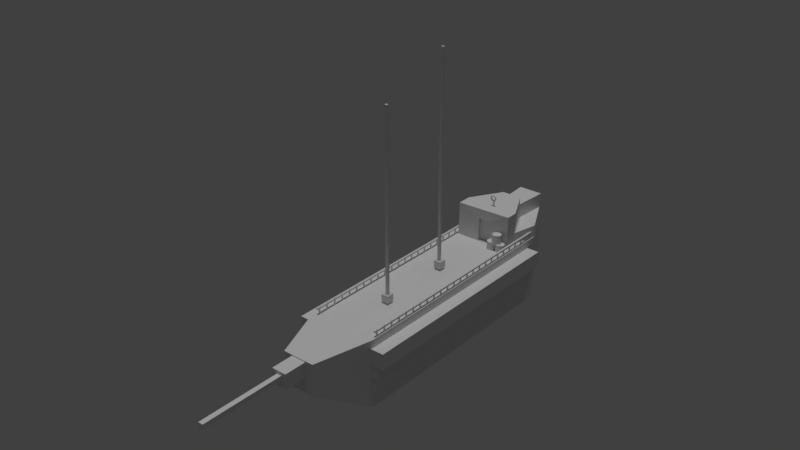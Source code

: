 # Source: ship.blend  (saved by Blender 2.78.0; exported with 4.5.12 LTS)
import bpy
from mathutils import Matrix  # noqa: F401  (used for matrix-valued properties, if any)

bpy.ops.wm.read_factory_settings(use_empty=True)
scene = bpy.context.scene
scene.name = 'Scene'

# ---- collections
col_collection_1 = bpy.data.collections.new('Collection 1'); scene.collection.children.link(col_collection_1)

# ---- materials (node trees are filled in below, after node groups)
mat_material = bpy.data.materials.new('Material')
mat_material.alpha_threshold = 0.0
mat_material.roughness = 0.5
mat_material.line_color = (0.0, 0.0, 0.0, 1.0)

# ---- material node trees

# ---- world
world_world = bpy.data.worlds.new('World'); scene.world = world_world
world_world.color = (0.05088, 0.05088, 0.05088)
world_world.use_sun_shadow = False
world_world.sun_shadow_jitter_overblur = 0.0
world_world.cycles.sampling_method = 'MANUAL'

# ---- lights
light_sun = bpy.data.lights.new('Sun', 'SUN')
light_sun.transmission_factor = 0.0
light_sun.angle = 0.1993
light_sun.energy = 1.0
light_sun.shadow_buffer_clip_start = 0.5
light_sun.shadow_soft_size = 0.1
light_sun.shadow_cascade_max_distance = 1000.0

# ---- meshes
me_cylinder = bpy.data.meshes.new('Cylinder')
me_cylinder.from_pydata([(-9.401, 30.23, 2.254), (-9.443, 30.3, 0.625), (-9.212, 28.61, 2.179), (-9.254, 28.68, 0.5504), (-7.782, 30.42, 2.22), (-7.823, 30.49, 0.5916), (-7.593, 28.8, 2.146), (-7.635, 28.87, 0.517), (-7.674, 13.76, 1.178), (-7.716, 13.83, -0.4503), (-7.485, 12.14, 1.104), (-7.527, 12.21, -0.5249), (-6.055, 13.95, 1.145), (-6.096, 14.02, -0.4837), (-5.866, 12.33, 1.07), (-5.908, 12.4, -0.5583), (-2.084, 0.8512, -1.127), (-2.084, 0.8512, 0.8734), (-1.889, 0.832, -1.127), (-1.889, 0.832, 0.8734), (-1.702, 0.7751, -1.127), (-1.702, 0.7751, 0.8734), (-1.529, 0.6827, -1.127), (-1.529, 0.6827, 0.8734), (-1.377, 0.5583, -1.127), (-1.377, 0.5583, 0.8734), (-1.253, 0.4068, -1.127), (-1.253, 0.4068, 0.8734), (-1.16, 0.2339, -1.127), (-1.16, 0.2339, 0.8734), (-1.103, 0.04633, -1.127), (-1.103, 0.04633, 0.8734), (-1.084, -0.1488, -1.127), (-1.084, -0.1488, 0.8734), (-1.103, -0.3439, -1.127), (-1.103, -0.3439, 0.8734), (-1.16, -0.5314, -1.127), (-1.16, -0.5314, 0.8734), (-1.253, -0.7043, -1.127), (-1.253, -0.7043, 0.8734), (-1.377, -0.8559, -1.127), (-1.377, -0.8559, 0.8734), (-1.529, -0.9802, -1.127), (-1.529, -0.9802, 0.8734), (-1.702, -1.073, -1.127), (-1.702, -1.073, 0.8734), (-1.889, -1.13, -1.127), (-1.889, -1.13, 0.8734), (-2.084, -1.149, -1.127), (-2.084, -1.149, 0.8734), (-2.279, -1.13, -1.127), (-2.279, -1.13, 0.8734), (-2.467, -1.073, -1.127), (-2.467, -1.073, 0.8734), (-2.64, -0.9802, -1.127), (-2.64, -0.9802, 0.8734), (-2.791, -0.8559, -1.127), (-2.791, -0.8559, 0.8734), (-2.916, -0.7043, -1.127), (-2.916, -0.7043, 0.8734), (-3.008, -0.5314, -1.127), (-3.008, -0.5314, 0.8734), (-3.065, -0.3439, -1.127), (-3.065, -0.3439, 0.8734), (-3.084, -0.1488, -1.127), (-3.084, -0.1488, 0.8734), (-3.065, 0.04633, -1.127), (-3.065, 0.04633, 0.8734), (-3.008, 0.2339, -1.127), (-3.008, 0.2339, 0.8734), (-2.916, 0.4068, -1.127), (-2.916, 0.4068, 0.8734), (-2.791, 0.5583, -1.127), (-2.791, 0.5583, 0.8734), (-2.64, 0.6827, -1.127), (-2.64, 0.6827, 0.8734), (-2.467, 0.7751, -1.127), (-2.467, 0.7751, 0.8734), (-2.279, 0.832, -1.127), (-2.279, 0.832, 0.8734), (-1.019, 0.8241, -2.946), (-1.019, 0.8241, -0.946), (-0.8242, 0.8049, -2.946), (-0.8242, 0.8049, -0.946), (-0.6366, 0.748, -2.946), (-0.6366, 0.748, -0.946), (-0.4637, 0.6556, -2.946), (-0.4637, 0.6556, -0.946), (-0.3122, 0.5312, -2.946), (-0.3122, 0.5312, -0.946), (-0.1878, 0.3797, -2.946), (-0.1878, 0.3797, -0.946), (-0.09542, 0.2068, -2.946), (-0.09542, 0.2068, -0.946), (-0.03851, 0.01923, -2.946), (-0.03851, 0.01923, -0.946), (-0.01929, -0.1759, -2.946), (-0.01929, -0.1759, -0.946), (-0.03851, -0.3709, -2.946), (-0.03851, -0.3709, -0.946), (-0.09542, -0.5585, -2.946), (-0.09542, -0.5585, -0.946), (-0.1878, -0.7314, -2.946), (-0.1878, -0.7314, -0.946), (-0.3122, -0.883, -2.946), (-0.3122, -0.883, -0.946), (-0.4637, -1.007, -2.946), (-0.4637, -1.007, -0.946), (-0.6366, -1.1, -2.946), (-0.6366, -1.1, -0.946), (-0.8242, -1.157, -2.946), (-0.8242, -1.157, -0.946), (-1.019, -1.176, -2.946), (-1.019, -1.176, -0.946), (-1.214, -1.157, -2.946), (-1.214, -1.157, -0.946), (-1.402, -1.1, -2.946), (-1.402, -1.1, -0.946), (-1.575, -1.007, -2.946), (-1.575, -1.007, -0.946), (-1.726, -0.883, -2.946), (-1.726, -0.883, -0.946), (-1.851, -0.7314, -2.946), (-1.851, -0.7314, -0.946), (-1.943, -0.5585, -2.946), (-1.943, -0.5585, -0.946), (-2.0, -0.3709, -2.946), (-2.0, -0.3709, -0.946), (-2.019, -0.1759, -2.946), (-2.019, -0.1759, -0.946), (-2.0, 0.01923, -2.946), (-2.0, 0.01923, -0.946), (-1.943, 0.2068, -2.946), (-1.943, 0.2068, -0.946), (-1.851, 0.3797, -2.946), (-1.851, 0.3797, -0.946), (-1.726, 0.5313, -2.946), (-1.726, 0.5313, -0.946), (-1.575, 0.6556, -2.946), (-1.575, 0.6556, -0.946), (-1.402, 0.748, -2.946), (-1.402, 0.748, -0.946), (-1.214, 0.8049, -2.946), (-1.214, 0.8049, -0.946), (0.0, 1.0, -1.0), (0.0, 1.0, 1.0), (0.1951, 0.9808, -1.0), (0.1951, 0.9808, 1.0), (0.3827, 0.9239, -1.0), (0.3827, 0.9239, 1.0), (0.5556, 0.8315, -1.0), (0.5556, 0.8315, 1.0), (0.7071, 0.7071, -1.0), (0.7071, 0.7071, 1.0), (0.8315, 0.5556, -1.0), (0.8315, 0.5556, 1.0), (0.9239, 0.3827, -1.0), (0.9239, 0.3827, 1.0), (0.9808, 0.1951, -1.0), (0.9808, 0.1951, 1.0), (1.0, 7.55e-08, -1.0), (1.0, 7.55e-08, 1.0), (0.9808, -0.1951, -1.0), (0.9808, -0.1951, 1.0), (0.9239, -0.3827, -1.0), (0.9239, -0.3827, 1.0), (0.8315, -0.5556, -1.0), (0.8315, -0.5556, 1.0), (0.7071, -0.7071, -1.0), (0.7071, -0.7071, 1.0), (0.5556, -0.8315, -1.0), (0.5556, -0.8315, 1.0), (0.3827, -0.9239, -1.0), (0.3827, -0.9239, 1.0), (0.1951, -0.9808, -1.0), (0.1951, -0.9808, 1.0), (-3.258e-07, -1.0, -1.0), (-3.258e-07, -1.0, 1.0), (-0.1951, -0.9808, -1.0), (-0.1951, -0.9808, 1.0), (-0.3827, -0.9239, -1.0), (-0.3827, -0.9239, 1.0), (-0.5556, -0.8315, -1.0), (-0.5556, -0.8315, 1.0), (-0.7071, -0.7071, -1.0), (-0.7071, -0.7071, 1.0), (-0.8315, -0.5556, -1.0), (-0.8315, -0.5556, 1.0), (-0.9239, -0.3827, -1.0), (-0.9239, -0.3827, 1.0), (-0.9808, -0.1951, -1.0), (-0.9808, -0.1951, 1.0), (-1.0, 9.656e-07, -1.0), (-1.0, 9.656e-07, 1.0), (-0.9808, 0.1951, -1.0), (-0.9808, 0.1951, 1.0), (-0.9239, 0.3827, -1.0), (-0.9239, 0.3827, 1.0), (-0.8315, 0.5556, -1.0), (-0.8315, 0.5556, 1.0), (-0.7071, 0.7071, -1.0), (-0.7071, 0.7071, 1.0), (-0.5556, 0.8315, -1.0), (-0.5556, 0.8315, 1.0), (-0.3827, 0.9239, -1.0), (-0.3827, 0.9239, 1.0), (-0.1951, 0.9808, -1.0), (-0.1951, 0.9808, 1.0), (3.639, -10.31, 14.86), (-2.491, 42.24, 17.28), (-17.28, 40.5, 17.59), (-11.15, -12.05, 15.16), (3.257, -9.669, -0.0125), (-2.873, 42.88, 2.409), (-17.66, 41.14, 2.714), (-11.53, -11.41, 0.2925), (-2.491, 42.24, 17.28), (-17.28, 40.5, 17.59), (-2.873, 42.88, 2.409), (-17.66, 41.14, 2.714), (-7.924, 53.66, 11.0), (-14.9, 52.84, 11.15), (-8.104, 53.96, 3.983), (-15.08, 53.14, 4.127), (-0.2616, -19.55, 5.348), (-5.6, -20.18, 5.458), (-0.3995, -19.32, -0.0219), (-5.738, -19.94, 0.08821), (1.206, -3.926, 0.3346), (-3.794, 38.93, 2.31), (-15.85, 37.51, 2.558), (-10.85, -5.344, 0.5833), (-15.85, 37.51, 2.558), (-3.794, 38.93, 2.31), (-8.06, 47.97, 3.593), (-13.75, 47.3, 3.711), (-1.776, -11.8, 0.3269), (-6.131, -12.31, 0.4167), (-15.85, 37.51, 2.558), (-15.85, 37.51, 2.558), (1.206, -3.926, 0.3346), (-3.794, 38.93, 2.31), (-10.85, -5.344, 0.5833), (-3.794, 38.93, 2.31), (-8.06, 47.97, 3.593), (-13.75, 47.3, 3.711), (-1.776, -11.8, 0.3269), (-6.131, -12.31, 0.4167), (-0.5459, -19.08, -5.757), (-5.885, -19.71, -5.647), (-1.923, -11.56, -5.408), (-6.277, -12.07, -5.318), (-0.6099, -19.23, -2.625), (3.046, -9.586, -2.616), (-1.986, -11.71, -2.276), (0.9958, -3.844, -2.269), (-5.675, -19.83, -2.594), (-11.47, -11.29, -2.39), (-6.068, -12.19, -2.266), (-10.79, -5.225, -2.099), (-11.22, -2.201, 0.7282), (-11.22, -2.201, 0.7282), (0.9024, -1.323, 0.4546), (-15.85, 37.51, 2.558), (-15.85, 37.51, 2.558), (0.9024, -1.323, 0.4546), (-3.794, 38.93, 2.31), (-11.22, -2.201, 0.7282), (-10.85, -5.344, 0.5833), (-3.794, 38.93, 2.31), (-8.06, 47.97, 3.593), (-13.75, 47.3, 3.711), (-1.776, -11.8, 0.3269), (-6.131, -12.31, 0.4167), (1.206, -3.926, 0.3346), (-11.39, -2.062, -6.606), (-11.02, -5.205, -6.751), (-1.944, -11.66, -7.007), (-6.298, -12.17, -6.917), (1.039, -3.787, -7.0), (0.7349, -1.184, -6.88), (-6.138, -1.708, 0.6452), (-3.543, -1.794, 0.5749), (-6.257, -1.609, -4.589), (-3.662, -1.695, -4.659), (-6.167, -2.58, 0.6294), (-3.572, -2.666, 0.5591), (-6.286, -2.481, -4.605), (-3.691, -2.567, -4.675), (-9.87, 53.59, 7.59), (-13.13, 53.21, 7.658), (-9.954, 53.73, 4.308), (-13.22, 53.35, 4.375), (-10.44, 58.44, 7.814), (-13.7, 58.06, 7.881), (-10.52, 58.58, 4.532), (-13.78, 58.2, 4.599), (-11.57, 58.37, 6.403), (-12.64, 58.25, 6.425), (-11.59, 58.42, 5.32), (-12.67, 58.29, 5.342), (-13.67, 76.43, 7.235), (-14.75, 76.3, 7.257), (-13.7, 76.47, 6.152), (-14.78, 76.35, 6.174), (-17.52, 40.89, 13.81), (-17.61, 41.04, 10.29), (-11.65, -9.447, 11.49), (-11.74, -9.296, 7.97), (-1.639, 42.75, 13.48), (-1.729, 42.91, 9.962), (4.233, -7.579, 11.16), (4.143, -7.428, 7.642), (-19.09, 40.91, 10.76), (-19.19, 41.07, 7.239), (-13.22, -9.419, 8.437), (-13.31, -9.267, 4.919), (-1.208, 43.02, 10.39), (-1.299, 43.17, 6.87), (4.664, -7.315, 8.068), (4.573, -7.164, 4.55), (-20.47, 40.93, 8.039), (-20.56, 41.08, 4.521), (-14.59, -9.407, 5.719), (-14.69, -9.255, 2.201), (0.01335, 43.34, 7.616), (-0.07704, 43.49, 4.099), (5.885, -6.998, 5.297), (5.795, -6.846, 1.779), (-4.019, -4.402, -8.63), (-4.046, -4.334, -8.621), (-4.103, -4.289, -8.613), (-4.175, -4.279, -8.607), (-4.243, -4.306, -8.606), (-4.289, -4.364, -8.608), (-4.3, -4.436, -8.615), (-4.273, -4.504, -8.624), (-4.215, -4.549, -8.632), (-4.143, -4.559, -8.637), (-4.075, -4.532, -8.639), (-4.029, -4.474, -8.636), (-4.019, -4.412, -8.538), (-4.046, -4.344, -8.531), (-4.103, -4.298, -8.53), (-4.175, -4.287, -8.533), (-4.243, -4.313, -8.541), (-4.289, -4.37, -8.551), (-4.3, -4.442, -8.56), (-4.273, -4.51, -8.566), (-4.215, -4.556, -8.567), (-4.143, -4.567, -8.564), (-4.075, -4.541, -8.556), (-4.029, -4.484, -8.547), (-4.031, -4.423, -8.446), (-4.057, -4.355, -8.443), (-4.114, -4.309, -8.448), (-4.185, -4.296, -8.461), (-4.252, -4.321, -8.477), (-4.297, -4.377, -8.493), (-4.307, -4.449, -8.505), (-4.28, -4.517, -8.509), (-4.224, -4.564, -8.503), (-4.153, -4.576, -8.491), (-4.086, -4.551, -8.474), (-4.041, -4.495, -8.458), (-4.055, -4.436, -8.358), (-4.081, -4.367, -8.356), (-4.135, -4.32, -8.368), (-4.204, -4.306, -8.39), (-4.269, -4.33, -8.415), (-4.312, -4.385, -8.438), (-4.321, -4.456, -8.452), (-4.295, -4.525, -8.453), (-4.241, -4.572, -8.441), (-4.172, -4.586, -8.42), (-4.107, -4.562, -8.394), (-4.065, -4.507, -8.372), (-4.09, -4.449, -8.273), (-4.115, -4.38, -8.274), (-4.167, -4.332, -8.292), (-4.232, -4.317, -8.322), (-4.293, -4.339, -8.356), (-4.334, -4.393, -8.385), (-4.342, -4.464, -8.401), (-4.318, -4.533, -8.4), (-4.265, -4.582, -8.382), (-4.2, -4.597, -8.352), (-4.139, -4.574, -8.318), (-4.099, -4.52, -8.289), (-4.136, -4.463, -8.194), (-4.16, -4.394, -8.197), (-4.209, -4.344, -8.221), (-4.269, -4.328, -8.259), (-4.326, -4.349, -8.3), (-4.363, -4.402, -8.335), (-4.37, -4.473, -8.353), (-4.346, -4.542, -8.35), (-4.298, -4.591, -8.327), (-4.237, -4.608, -8.289), (-4.181, -4.586, -8.247), (-4.144, -4.533, -8.212), (-4.192, -4.477, -8.121), (-4.215, -4.407, -8.127), (-4.259, -4.357, -8.156), (-4.314, -4.339, -8.201), (-4.365, -4.359, -8.25), (-4.398, -4.411, -8.29), (-4.404, -4.481, -8.31), (-4.382, -4.551, -8.305), (-4.337, -4.601, -8.276), (-4.282, -4.619, -8.231), (-4.231, -4.599, -8.182), (-4.198, -4.547, -8.142), (-4.258, -4.492, -8.057), (-4.278, -4.422, -8.064), (-4.318, -4.37, -8.098), (-4.366, -4.351, -8.149), (-4.411, -4.369, -8.205), (-4.439, -4.42, -8.25), (-4.443, -4.49, -8.272), (-4.422, -4.56, -8.265), (-4.383, -4.611, -8.231), (-4.334, -4.631, -8.18), (-4.29, -4.612, -8.124), (-4.262, -4.561, -8.079), (-4.331, -4.506, -8.002), (-4.349, -4.436, -8.01), (-4.384, -4.383, -8.048), (-4.425, -4.362, -8.105), (-4.462, -4.379, -8.166), (-4.484, -4.429, -8.215), (-4.487, -4.498, -8.238), (-4.468, -4.569, -8.23), (-4.434, -4.622, -8.192), (-4.393, -4.642, -8.135), (-4.356, -4.625, -8.074), (-4.333, -4.575, -8.026), (-4.41, -4.52, -7.957), (-4.427, -4.449, -7.967), (-4.455, -4.396, -8.008), (-4.489, -4.374, -8.069), (-4.518, -4.389, -8.135), (-4.534, -4.438, -8.187), (-4.535, -4.507, -8.211), (-4.518, -4.578, -8.202), (-4.49, -4.631, -8.161), (-4.456, -4.653, -8.099), (-4.428, -4.638, -8.034), (-4.411, -4.589, -7.982), (-4.496, -4.534, -7.923), (-4.51, -4.462, -7.933), (-4.532, -4.408, -7.977), (-4.557, -4.384, -8.042), (-4.577, -4.398, -8.111), (-4.588, -4.446, -8.165), (-4.586, -4.515, -8.191), (-4.572, -4.586, -8.181), (-4.549, -4.641, -8.137), (-4.524, -4.664, -8.072), (-4.504, -4.65, -8.003), (-4.493, -4.602, -7.949), (-4.584, -4.546, -7.9), (-4.596, -4.475, -7.911), (-4.612, -4.419, -7.956), (-4.628, -4.395, -8.024), (-4.639, -4.407, -8.095), (-4.644, -4.454, -8.151), (-4.639, -4.523, -8.177), (-4.627, -4.594, -8.166), (-4.611, -4.65, -8.121), (-4.596, -4.674, -8.054), (-4.584, -4.662, -7.983), (-4.58, -4.615, -7.926), (-4.676, -4.558, -7.89), (-4.685, -4.486, -7.901), (-4.694, -4.43, -7.947), (-4.701, -4.404, -8.015), (-4.703, -4.416, -8.087), (-4.701, -4.462, -8.145), (-4.694, -4.53, -8.171), (-4.685, -4.602, -8.16), (-4.675, -4.658, -8.114), (-4.669, -4.684, -8.045), (-4.666, -4.672, -7.973), (-4.669, -4.626, -7.916), (-4.768, -4.569, -7.891), (-4.775, -4.496, -7.902), (-4.777, -4.439, -7.948), (-4.775, -4.412, -8.016), (-4.768, -4.423, -8.088), (-4.758, -4.468, -8.145), (-4.749, -4.536, -8.172), (-4.742, -4.608, -8.16), (-4.74, -4.665, -8.115), (-4.742, -4.692, -8.046), (-4.749, -4.682, -7.974), (-4.759, -4.636, -7.917), (-4.859, -4.578, -7.904), (-4.863, -4.505, -7.915), (-4.859, -4.447, -7.96), (-4.848, -4.42, -8.027), (-4.832, -4.429, -8.098), (-4.816, -4.474, -8.154), (-4.804, -4.541, -8.18), (-4.8, -4.614, -8.169), (-4.804, -4.672, -8.124), (-4.815, -4.699, -8.057), (-4.831, -4.69, -7.986), (-4.847, -4.645, -7.93), (-4.948, -4.585, -7.929), (-4.95, -4.513, -7.939), (-4.939, -4.454, -7.982), (-4.919, -4.426, -8.047), (-4.894, -4.435, -8.115), (-4.871, -4.479, -8.169), (-4.857, -4.546, -8.195), (-4.855, -4.619, -8.184), (-4.866, -4.677, -8.141), (-4.886, -4.705, -8.077), (-4.911, -4.697, -8.009), (-4.934, -4.653, -7.954), (-5.033, -4.591, -7.965), (-5.033, -4.518, -7.975), (-5.016, -4.459, -8.015), (-4.987, -4.43, -8.076), (-4.953, -4.439, -8.141), (-4.925, -4.482, -8.192), (-4.908, -4.549, -8.216), (-4.909, -4.622, -8.207), (-4.925, -4.681, -8.167), (-4.954, -4.71, -8.106), (-4.988, -4.702, -8.041), (-5.017, -4.658, -7.99), (-5.113, -4.595, -8.013), (-5.11, -4.522, -8.021), (-5.088, -4.463, -8.058), (-5.051, -4.434, -8.114), (-5.009, -4.442, -8.174), (-4.975, -4.485, -8.222), (-4.956, -4.552, -8.245), (-4.958, -4.625, -8.237), (-4.981, -4.684, -8.2), (-5.018, -4.713, -8.144), (-5.06, -4.706, -8.084), (-5.094, -4.662, -8.036), (-5.186, -4.597, -8.07), (-5.181, -4.524, -8.076), (-5.153, -4.465, -8.109), (-5.109, -4.435, -8.159), (-5.06, -4.443, -8.214), (-5.02, -4.486, -8.257), (-5.0, -4.553, -8.279), (-5.004, -4.626, -8.273), (-5.032, -4.685, -8.24), (-5.077, -4.715, -8.189), (-5.125, -4.708, -8.135), (-5.165, -4.664, -8.091), (-5.251, -4.598, -8.136), (-5.245, -4.525, -8.14), (-5.212, -4.465, -8.168), (-5.161, -4.436, -8.212), (-5.106, -4.443, -8.26), (-5.061, -4.486, -8.299), (-5.039, -4.553, -8.319), (-5.045, -4.626, -8.314), (-5.078, -4.686, -8.286), (-5.129, -4.716, -8.242), (-5.184, -4.708, -8.195), (-5.228, -4.665, -8.156), (-5.307, -4.596, -8.21), (-5.299, -4.523, -8.212), (-5.262, -4.464, -8.235), (-5.206, -4.434, -8.271), (-5.145, -4.442, -8.311), (-5.096, -4.485, -8.345), (-5.072, -4.553, -8.363), (-5.08, -4.625, -8.36), (-5.117, -4.685, -8.338), (-5.173, -4.714, -8.301), (-5.234, -4.706, -8.261), (-5.283, -4.663, -8.227), (-5.353, -4.593, -8.29), (-5.344, -4.52, -8.29), (-5.303, -4.461, -8.307), (-5.242, -4.432, -8.335), (-5.177, -4.44, -8.368), (-5.125, -4.483, -8.395), (-5.1, -4.551, -8.411), (-5.109, -4.623, -8.411), (-5.149, -4.682, -8.394), (-5.21, -4.712, -8.366), (-5.276, -4.703, -8.333), (-5.328, -4.66, -8.306), (-5.388, -4.588, -8.376), (-5.378, -4.515, -8.374), (-5.335, -4.456, -8.384), (-5.271, -4.428, -8.404), (-5.202, -4.436, -8.428), (-5.147, -4.48, -8.449), (-5.121, -4.547, -8.463), (-5.131, -4.62, -8.464), (-5.174, -4.679, -8.454), (-5.238, -4.707, -8.434), (-5.307, -4.699, -8.41), (-5.362, -4.655, -8.389), (-5.412, -4.581, -8.465), (-5.401, -4.508, -8.461), (-5.356, -4.45, -8.465), (-5.29, -4.422, -8.475), (-5.218, -4.431, -8.49), (-5.162, -4.476, -8.505), (-5.135, -4.543, -8.516), (-5.146, -4.616, -8.52), (-5.19, -4.674, -8.516), (-5.257, -4.702, -8.506), (-5.329, -4.692, -8.491), (-5.385, -4.648, -8.476), (-5.423, -4.572, -8.556), (-5.413, -4.5, -8.55), (-5.367, -4.442, -8.547), (-5.299, -4.415, -8.549), (-5.227, -4.425, -8.554), (-5.169, -4.47, -8.562), (-5.142, -4.538, -8.571), (-5.153, -4.61, -8.578), (-5.199, -4.668, -8.58), (-5.267, -4.695, -8.579), (-5.339, -4.685, -8.573), (-5.397, -4.64, -8.565), (-5.423, -4.562, -8.648), (-5.413, -4.49, -8.639), (-5.367, -4.433, -8.63), (-5.299, -4.407, -8.622), (-5.227, -4.418, -8.619), (-5.169, -4.464, -8.62), (-5.142, -4.532, -8.626), (-5.153, -4.604, -8.635), (-5.199, -4.661, -8.645), (-5.267, -4.687, -8.653), (-5.339, -4.676, -8.656), (-5.396, -4.63, -8.655), (-5.411, -4.551, -8.74), (-5.401, -4.479, -8.728), (-5.356, -4.423, -8.712), (-5.289, -4.398, -8.695), (-5.218, -4.411, -8.683), (-5.162, -4.457, -8.677), (-5.135, -4.525, -8.681), (-5.146, -4.597, -8.693), (-5.19, -4.653, -8.709), (-5.257, -4.678, -8.725), (-5.328, -4.666, -8.738), (-5.385, -4.619, -8.743), (-5.387, -4.538, -8.828), (-5.378, -4.467, -8.814), (-5.335, -4.412, -8.792), (-5.27, -4.388, -8.766), (-5.201, -4.402, -8.745), (-5.147, -4.449, -8.733), (-5.121, -4.518, -8.734), (-5.131, -4.589, -8.748), (-5.173, -4.644, -8.771), (-5.238, -4.668, -8.796), (-5.307, -4.655, -8.818), (-5.361, -4.607, -8.83), (-5.352, -4.525, -8.913), (-5.343, -4.454, -8.897), (-5.303, -4.4, -8.868), (-5.242, -4.378, -8.834), (-5.177, -4.393, -8.804), (-5.125, -4.441, -8.786), (-5.1, -4.51, -8.785), (-5.108, -4.581, -8.801), (-5.149, -4.635, -8.83), (-5.21, -4.658, -8.864), (-5.275, -4.643, -8.894), (-5.327, -4.594, -8.912), (-5.306, -4.511, -8.992), (-5.298, -4.441, -8.974), (-5.261, -4.388, -8.939), (-5.205, -4.367, -8.897), (-5.144, -4.383, -8.859), (-5.096, -4.432, -8.836), (-5.072, -4.502, -8.833), (-5.08, -4.572, -8.851), (-5.116, -4.625, -8.886), (-5.173, -4.646, -8.927), (-5.233, -4.63, -8.965), (-5.282, -4.581, -8.989), (-5.25, -4.497, -9.065), (-5.244, -4.427, -9.044), (-5.211, -4.375, -9.004), (-5.16, -4.355, -8.955), (-5.105, -4.373, -8.91), (-5.061, -4.423, -8.881), (-5.038, -4.493, -8.876), (-5.044, -4.563, -8.896), (-5.077, -4.615, -8.936), (-5.128, -4.635, -8.985), (-5.183, -4.617, -9.03), (-5.228, -4.567, -9.059), (-5.185, -4.483, -9.129), (-5.18, -4.413, -9.107), (-5.152, -4.362, -9.062), (-5.108, -4.344, -9.006), (-5.06, -4.363, -8.955), (-5.02, -4.414, -8.921), (-4.999, -4.484, -8.914), (-5.004, -4.554, -8.936), (-5.032, -4.605, -8.981), (-5.076, -4.623, -9.037), (-5.124, -4.604, -9.088), (-5.164, -4.553, -9.122), (-5.111, -4.468, -9.184), (-5.109, -4.399, -9.16), (-5.086, -4.349, -9.112), (-5.05, -4.332, -9.051), (-5.008, -4.353, -8.994), (-4.974, -4.405, -8.956), (-4.955, -4.476, -8.948), (-4.958, -4.545, -8.971), (-4.98, -4.595, -9.02), (-5.017, -4.612, -9.081), (-5.058, -4.591, -9.138), (-5.093, -4.539, -9.176), (-5.032, -4.454, -9.229), (-5.031, -4.385, -9.204), (-5.015, -4.336, -9.152), (-4.986, -4.321, -9.087), (-4.952, -4.343, -9.025), (-4.924, -4.396, -8.984), (-4.907, -4.467, -8.975), (-4.908, -4.536, -8.999), (-4.925, -4.585, -9.051), (-4.953, -4.601, -9.117), (-4.987, -4.579, -9.178), (-5.015, -4.525, -9.219), (-4.947, -4.441, -9.263), (-4.949, -4.372, -9.237), (-4.938, -4.324, -9.183), (-4.918, -4.31, -9.114), (-4.893, -4.333, -9.049), (-4.87, -4.388, -9.005), (-4.856, -4.459, -8.995), (-4.854, -4.528, -9.021), (-4.865, -4.576, -9.075), (-4.885, -4.59, -9.144), (-4.91, -4.566, -9.209), (-4.932, -4.512, -9.253), (-4.858, -4.428, -9.286), (-4.862, -4.359, -9.26), (-4.858, -4.313, -9.203), (-4.846, -4.3, -9.132), (-4.831, -4.324, -9.065), (-4.815, -4.38, -9.02), (-4.803, -4.452, -9.009), (-4.799, -4.52, -9.035), (-4.803, -4.567, -9.091), (-4.814, -4.58, -9.162), (-4.83, -4.555, -9.23), (-4.846, -4.499, -9.275), (-4.766, -4.416, -9.296), (-4.773, -4.348, -9.27), (-4.776, -4.302, -9.213), (-4.773, -4.29, -9.141), (-4.767, -4.316, -9.072), (-4.758, -4.373, -9.026), (-4.748, -4.445, -9.015), (-4.741, -4.513, -9.042), (-4.739, -4.559, -9.099), (-4.741, -4.57, -9.171), (-4.748, -4.544, -9.239), (-4.757, -4.488, -9.285), (-4.674, -4.406, -9.295), (-4.684, -4.338, -9.269), (-4.693, -4.293, -9.212), (-4.7, -4.282, -9.14), (-4.702, -4.309, -9.071), (-4.7, -4.366, -9.026), (-4.693, -4.438, -9.014), (-4.684, -4.506, -9.041), (-4.674, -4.551, -9.098), (-4.667, -4.562, -9.17), (-4.665, -4.535, -9.238), (-4.667, -4.478, -9.284), (-4.583, -4.397, -9.282), (-4.595, -4.329, -9.256), (-4.611, -4.284, -9.2), (-4.627, -4.275, -9.129), (-4.638, -4.303, -9.062), (-4.643, -4.36, -9.017), (-4.638, -4.433, -9.006), (-4.626, -4.5, -9.032), (-4.61, -4.545, -9.088), (-4.594, -4.555, -9.159), (-4.583, -4.527, -9.226), (-4.579, -4.469, -9.271), (-4.494, -4.389, -9.257), (-4.508, -4.322, -9.232), (-4.531, -4.278, -9.177), (-4.556, -4.269, -9.109), (-4.576, -4.297, -9.045), (-4.587, -4.356, -9.002), (-4.585, -4.428, -8.991), (-4.571, -4.496, -9.017), (-4.548, -4.54, -9.071), (-4.523, -4.549, -9.139), (-4.503, -4.52, -9.204), (-4.492, -4.462, -9.247), (-4.409, -4.383, -9.221), (-4.425, -4.316, -9.196), (-4.454, -4.272, -9.145), (-4.488, -4.264, -9.08), (-4.517, -4.293, -9.019), (-4.534, -4.352, -8.979), (-4.534, -4.425, -8.97), (-4.517, -4.492, -8.994), (-4.489, -4.536, -9.045), (-4.455, -4.544, -9.11), (-4.426, -4.515, -9.171), (-4.409, -4.456, -9.211), (-4.329, -4.379, -9.173), (-4.348, -4.312, -9.15), (-4.383, -4.269, -9.102), (-4.424, -4.261, -9.042), (-4.461, -4.29, -8.986), (-4.484, -4.349, -8.949), (-4.486, -4.422, -8.941), (-4.467, -4.489, -8.964), (-4.433, -4.533, -9.012), (-4.392, -4.541, -9.072), (-4.355, -4.511, -9.128), (-4.332, -4.452, -9.165), (-4.256, -4.377, -9.116), (-4.277, -4.31, -9.095), (-4.317, -4.267, -9.051), (-4.365, -4.259, -8.997), (-4.41, -4.289, -8.946), (-4.438, -4.348, -8.913), (-4.442, -4.421, -8.907), (-4.422, -4.488, -8.929), (-4.382, -4.531, -8.972), (-4.333, -4.539, -9.027), (-4.289, -4.509, -9.077), (-4.261, -4.45, -9.11), (-4.191, -4.376, -9.05), (-4.214, -4.309, -9.03), (-4.258, -4.266, -8.991), (-4.313, -4.259, -8.944), (-4.364, -4.288, -8.9), (-4.397, -4.348, -8.872), (-4.403, -4.421, -8.867), (-4.381, -4.488, -8.887), (-4.336, -4.531, -8.926), (-4.281, -4.539, -8.974), (-4.23, -4.509, -9.018), (-4.197, -4.449, -9.046), (-4.135, -4.378, -8.976), (-4.159, -4.311, -8.959), (-4.208, -4.268, -8.925), (-4.269, -4.26, -8.885), (-4.325, -4.29, -8.848), (-4.362, -4.349, -8.826), (-4.37, -4.422, -8.823), (-4.346, -4.489, -8.841), (-4.297, -4.532, -8.875), (-4.236, -4.54, -8.915), (-4.18, -4.51, -8.951), (-4.143, -4.451, -8.974), (-4.089, -4.381, -8.896), (-4.114, -4.314, -8.88), (-4.167, -4.271, -8.853), (-4.232, -4.263, -8.82), (-4.293, -4.292, -8.792), (-4.333, -4.351, -8.775), (-4.342, -4.424, -8.775), (-4.317, -4.491, -8.791), (-4.265, -4.534, -8.818), (-4.2, -4.543, -8.851), (-4.139, -4.513, -8.879), (-4.098, -4.454, -8.896), (-4.054, -4.387, -8.81), (-4.08, -4.319, -8.797), (-4.135, -4.275, -8.776), (-4.204, -4.267, -8.752), (-4.268, -4.296, -8.732), (-4.311, -4.354, -8.722), (-4.321, -4.427, -8.723), (-4.295, -4.494, -8.737), (-4.24, -4.538, -8.758), (-4.172, -4.547, -8.782), (-4.107, -4.518, -8.802), (-4.064, -4.459, -8.812), (-4.031, -4.394, -8.721), (-4.057, -4.326, -8.71), (-4.114, -4.282, -8.695), (-4.185, -4.272, -8.68), (-4.252, -4.3, -8.67), (-4.296, -4.358, -8.666), (-4.307, -4.431, -8.67), (-4.28, -4.498, -8.681), (-4.224, -4.543, -8.696), (-4.153, -4.552, -8.711), (-4.086, -4.524, -8.721), (-4.041, -4.466, -8.725), (-4.659, -4.595, -4.544), (-4.75, -4.443, -8.062), (-4.63, -4.843, -4.556), (-4.721, -4.691, -8.073), (-4.411, -4.566, -4.549), (-4.501, -4.414, -8.067), (-4.382, -4.814, -4.561), (-4.472, -4.662, -8.078), (-9.73, 31.58, -38.31), (-8.388, 29.33, 13.95), (-9.673, 31.09, -38.33), (-8.33, 28.84, 13.93), (-9.15, 31.65, -38.32), (-7.807, 29.4, 13.94), (-9.093, 31.16, -38.34), (-7.75, 28.91, 13.92), (-8.35, 15.33, -45.55), (-7.007, 13.08, 6.713), (-8.293, 14.84, -45.57), (-6.95, 12.59, 6.69), (-7.77, 15.4, -45.56), (-6.427, 13.14, 6.701), (-7.712, 14.91, -45.58), (-6.37, 12.65, 6.678), (-16.74, 40.69, 1.179), (-16.7, 40.62, 2.874), (-16.71, 40.48, 1.171), (-16.67, 40.41, 2.866), (-16.49, 40.71, 1.174), (-16.45, 40.65, 2.869), (-16.46, 40.5, 1.166), (-16.42, 40.44, 2.86), (-16.49, 38.58, 1.091), (-16.45, 38.52, 2.786), (-16.47, 38.37, 1.082), (-16.43, 38.31, 2.777), (-16.24, 38.61, 1.086), (-16.2, 38.55, 2.781), (-16.22, 38.4, 1.077), (-16.18, 38.34, 2.772), (-16.25, 36.48, 1.003), (-16.2, 36.41, 2.698), (-16.22, 36.27, 0.9938), (-16.18, 36.2, 2.689), (-16.0, 36.51, 0.9975), (-15.96, 36.44, 2.692), (-15.97, 36.3, 0.9887), (-15.93, 36.23, 2.684), (-16.0, 34.38, 0.9142), (-15.96, 34.31, 2.609), (-15.98, 34.17, 0.9054), (-15.93, 34.1, 2.6), (-15.75, 34.41, 0.9091), (-15.71, 34.34, 2.604), (-15.73, 34.2, 0.9002), (-15.69, 34.13, 2.595), (-15.76, 32.28, 0.8258), (-15.71, 32.21, 2.521), (-15.73, 32.07, 0.817), (-15.69, 32.0, 2.512), (-15.51, 32.3, 0.8207), (-15.46, 32.24, 2.516), (-15.48, 32.09, 0.8118), (-15.44, 32.03, 2.507), (-15.51, 30.17, 0.7374), (-15.47, 30.11, 2.432), (-15.49, 29.96, 0.7285), (-15.44, 29.9, 2.423), (-15.26, 30.2, 0.7322), (-15.22, 30.14, 2.427), (-15.24, 29.99, 0.7234), (-15.19, 29.93, 2.418), (-15.27, 28.07, 0.649), (-15.22, 28.0, 2.344), (-15.24, 27.86, 0.6401), (-15.2, 27.79, 2.335), (-15.02, 28.1, 0.6438), (-14.97, 28.03, 2.339), (-14.99, 27.89, 0.635), (-14.95, 27.82, 2.33), (-15.02, 25.97, 0.5605), (-14.98, 25.9, 2.255), (-15.0, 25.76, 0.5517), (-14.95, 25.69, 2.247), (-14.77, 26.0, 0.5554), (-14.73, 25.93, 2.25), (-14.75, 25.79, 0.5466), (-14.7, 25.72, 2.241), (-14.77, 23.87, 0.4721), (-14.73, 23.8, 2.167), (-14.75, 23.66, 0.4633), (-14.71, 23.59, 2.158), (-14.53, 23.9, 0.467), (-14.48, 23.83, 2.162), (-14.5, 23.68, 0.4581), (-14.46, 23.62, 2.153), (-14.53, 21.76, 0.3837), (-14.49, 21.7, 2.079), (-14.5, 21.55, 0.3749), (-14.46, 21.49, 2.07), (-14.28, 21.79, 0.3786), (-14.24, 21.73, 2.073), (-14.26, 21.58, 0.3697), (-14.21, 21.52, 2.065), (-14.28, 19.66, 0.2953), (-14.24, 19.59, 1.99), (-14.26, 19.45, 0.2864), (-14.22, 19.38, 1.981), (-14.04, 19.69, 0.2901), (-13.99, 19.62, 1.985), (-14.01, 19.48, 0.2813), (-13.97, 19.41, 1.976), (-14.04, 17.56, 0.2069), (-14.0, 17.49, 1.902), (-14.01, 17.35, 0.198), (-13.97, 17.28, 1.893), (-13.79, 17.59, 0.2017), (-13.75, 17.52, 1.897), (-13.77, 17.38, 0.1929), (-13.72, 17.31, 1.888), (-13.79, 15.46, 0.1184), (-13.75, 15.39, 1.813), (-13.77, 15.25, 0.1096), (-13.73, 15.18, 1.804), (-13.54, 15.49, 0.1133), (-13.5, 15.42, 1.808), (-13.52, 15.28, 0.1045), (-13.48, 15.21, 1.799), (-13.55, 13.35, 0.03001), (-13.51, 13.29, 1.725), (-13.52, 13.14, 0.02117), (-13.48, 13.08, 1.716), (-13.3, 13.38, 0.02488), (-13.26, 13.32, 1.72), (-13.27, 13.17, 0.01603), (-13.23, 13.11, 1.711), (-13.3, 11.25, -0.05841), (-13.26, 11.18, 1.636), (-13.28, 11.04, -0.06725), (-13.24, 10.97, 1.628), (-13.05, 11.28, -0.06354), (-13.01, 11.21, 1.631), (-13.03, 11.07, -0.07239), (-12.99, 11.0, 1.623), (-13.06, 9.149, -0.1468), (-13.01, 9.082, 1.548), (-13.03, 8.938, -0.1557), (-12.99, 8.872, 1.539), (-12.81, 9.178, -0.152), (-12.77, 9.112, 1.543), (-12.78, 8.968, -0.1608), (-12.74, 8.901, 1.534), (-12.81, 7.046, -0.2353), (-12.77, 6.98, 1.46), (-12.79, 6.836, -0.2441), (-12.74, 6.77, 1.451), (-12.56, 7.076, -0.2404), (-12.52, 7.009, 1.455), (-12.54, 6.865, -0.2492), (-12.5, 6.799, 1.446), (-12.57, 4.944, -0.3237), (-12.52, 4.878, 1.371), (-12.54, 4.734, -0.3325), (-12.5, 4.667, 1.362), (-12.32, 4.973, -0.3288), (-12.27, 4.907, 1.366), (-12.29, 4.763, -0.3376), (-12.25, 4.697, 1.357), (-12.32, 2.841, -0.4121), (-12.28, 2.775, 1.283), (-12.3, 2.631, -0.4209), (-12.25, 2.565, 1.274), (-12.07, 2.871, -0.4172), (-12.03, 2.804, 1.278), (-12.05, 2.66, -0.4261), (-12.0, 2.594, 1.269), (-12.08, 0.739, -0.5005), (-12.03, 0.6727, 1.194), (-12.05, 0.5287, -0.5094), (-12.01, 0.4624, 1.186), (-11.83, 0.7683, -0.5056), (-11.78, 0.702, 1.189), (-11.8, 0.558, -0.5145), (-11.76, 0.4917, 1.18), (-11.83, -1.363, -0.5889), (-11.79, -1.43, 1.106), (-11.81, -1.574, -0.5978), (-11.76, -1.64, 1.097), (-11.58, -1.334, -0.5941), (-11.54, -1.4, 1.101), (-11.56, -1.544, -0.6029), (-11.51, -1.611, 1.092), (-11.58, -3.466, -0.6774), (-11.54, -3.532, 1.018), (-11.56, -3.676, -0.6862), (-11.52, -3.742, 1.009), (-11.34, -3.437, -0.6825), (-11.29, -3.503, 1.012), (-11.31, -3.647, -0.6913), (-11.27, -3.713, 1.004), (-11.34, -5.568, -0.7658), (-11.3, -5.635, 0.9291), (-11.31, -5.779, -0.7746), (-11.27, -5.845, 0.9203), (-11.09, -5.539, -0.7709), (-11.05, -5.605, 0.924), (-11.07, -5.749, -0.7798), (-11.02, -5.816, 0.9151), (-11.09, -7.671, -0.8542), (-11.05, -7.737, 0.8407), (-11.07, -7.881, -0.863), (-11.03, -7.947, 0.8319), (-10.84, -7.641, -0.8593), (-10.8, -7.708, 0.8356), (-10.82, -7.852, -0.8682), (-10.78, -7.918, 0.8267), (-11.01, -9.468, -1.168), (-16.91, 41.13, 1.341), (-11.0, -9.484, -0.8253), (-16.9, 41.11, 1.684), (-10.61, -9.421, -1.176), (-16.51, 41.17, 1.333), (-10.6, -9.437, -0.8336), (-16.5, 41.16, 1.675), (-3.189, 41.4, 0.9043), (-3.146, 41.34, 2.599), (-3.164, 41.19, 0.8955), (-3.122, 41.13, 2.59), (-2.94, 41.43, 0.8992), (-2.897, 41.37, 2.594), (-2.915, 41.22, 0.8903), (-2.872, 41.16, 2.585), (-2.943, 39.3, 0.8159), (-2.901, 39.24, 2.511), (-2.919, 39.09, 0.807), (-2.876, 39.03, 2.502), (-2.694, 39.33, 0.8107), (-2.652, 39.27, 2.506), (-2.67, 39.12, 0.8019), (-2.627, 39.05, 2.497), (-2.698, 37.2, 0.7275), (-2.655, 37.13, 2.422), (-2.673, 36.99, 0.7186), (-2.631, 36.92, 2.414), (-2.449, 37.23, 0.7223), (-2.406, 37.16, 2.417), (-2.424, 37.02, 0.7135), (-2.382, 36.95, 2.408), (-2.453, 35.1, 0.639), (-2.41, 35.03, 2.334), (-2.428, 34.89, 0.6302), (-2.385, 34.82, 2.325), (-2.203, 35.13, 0.6339), (-2.161, 35.06, 2.329), (-2.179, 34.92, 0.6251), (-2.136, 34.85, 2.32), (-2.207, 32.99, 0.5506), (-2.164, 32.93, 2.246), (-2.183, 32.78, 0.5418), (-2.14, 32.72, 2.237), (-1.958, 33.02, 0.5455), (-1.915, 32.96, 2.24), (-1.933, 32.81, 0.5366), (-1.891, 32.75, 2.232), (-1.962, 30.89, 0.4622), (-1.919, 30.83, 2.157), (-1.937, 30.68, 0.4534), (-1.894, 30.62, 2.148), (-1.713, 30.92, 0.4571), (-1.67, 30.86, 2.152), (-1.688, 30.71, 0.4482), (-1.645, 30.65, 2.143), (-1.716, 28.79, 0.3738), (-1.673, 28.72, 2.069), (-1.692, 28.58, 0.3649), (-1.649, 28.51, 2.06), (-1.467, 28.82, 0.3686), (-1.424, 28.75, 2.064), (-1.443, 28.61, 0.3598), (-1.4, 28.54, 2.055), (-1.471, 26.69, 0.2854), (-1.428, 26.62, 1.98), (-1.446, 26.48, 0.2765), (-1.403, 26.41, 1.971), (-1.222, 26.72, 0.2802), (-1.179, 26.65, 1.975), (-1.197, 26.51, 0.2714), (-1.154, 26.44, 1.966), (-1.225, 24.59, 0.1969), (-1.183, 24.52, 1.892), (-1.201, 24.37, 0.1881), (-1.158, 24.31, 1.883), (-0.9763, 24.61, 0.1918), (-0.9335, 24.55, 1.887), (-0.9517, 24.4, 0.183), (-0.909, 24.34, 1.878), (-0.9799, 22.48, 0.1085), (-0.9371, 22.42, 1.803), (-0.9553, 22.27, 0.09968), (-0.9126, 22.21, 1.795), (-0.7308, 22.51, 0.1034), (-0.6881, 22.45, 1.798), (-0.7063, 22.3, 0.09454), (-0.6635, 22.24, 1.789), (-0.7344, 20.38, 0.0201), (-0.6917, 20.31, 1.715), (-0.7099, 20.17, 0.01126), (-0.6671, 20.1, 1.706), (-0.4854, 20.41, 0.01496), (-0.4426, 20.34, 1.71), (-0.4608, 20.2, 0.00612), (-0.4181, 20.13, 1.701), (-0.489, 18.28, -0.06832), (-0.4462, 18.21, 1.627), (-0.4644, 18.07, -0.07717), (-0.4217, 18.0, 1.618), (-0.2399, 18.31, -0.07346), (-0.1972, 18.24, 1.621), (-0.2154, 18.1, -0.0823), (-0.1726, 18.03, 1.613), (-0.2435, 16.18, -0.1567), (-0.2008, 16.11, 1.538), (-0.219, 15.97, -0.1656), (-0.1762, 15.9, 1.529), (0.005503, 16.2, -0.1619), (0.04826, 16.14, 1.533), (0.03005, 15.99, -0.1707), (0.0728, 15.93, 1.524), (0.001912, 14.07, -0.2452), (0.04466, 14.01, 1.45), (0.02646, 13.86, -0.254), (0.06921, 13.8, 1.441), (0.2509, 14.1, -0.2503), (0.2937, 14.04, 1.445), (0.2755, 13.89, -0.2591), (0.3182, 13.83, 1.436), (0.2474, 11.97, -0.3336), (0.2901, 11.9, 1.361), (0.2719, 11.76, -0.3424), (0.3147, 11.69, 1.352), (0.4964, 12.0, -0.3387), (0.5391, 11.93, 1.356), (0.5209, 11.79, -0.3476), (0.5637, 11.72, 1.347), (0.4928, 9.868, -0.422), (0.5355, 9.802, 1.273), (0.5173, 9.658, -0.4308), (0.5601, 9.592, 1.264), (0.7418, 9.897, -0.4271), (0.7846, 9.831, 1.268), (0.7664, 9.687, -0.436), (0.8091, 9.621, 1.259), (0.7382, 7.766, -0.5104), (0.781, 7.699, 1.184), (0.7628, 7.555, -0.5193), (0.8055, 7.489, 1.176), (0.9873, 7.795, -0.5156), (1.03, 7.729, 1.179), (1.012, 7.585, -0.5244), (1.055, 7.518, 1.17), (0.9837, 5.663, -0.5988), (1.026, 5.597, 1.096), (1.008, 5.453, -0.6077), (1.051, 5.387, 1.087), (1.233, 5.692, -0.604), (1.275, 5.626, 1.091), (1.257, 5.482, -0.6128), (1.3, 5.416, 1.082), (1.229, 3.561, -0.6873), (1.272, 3.494, 1.008), (1.254, 3.351, -0.6961), (1.296, 3.284, 0.9988), (1.478, 3.59, -0.6924), (1.521, 3.524, 1.002), (1.503, 3.38, -0.7012), (1.545, 3.313, 0.9936), (1.475, 1.458, -0.7757), (1.517, 1.392, 0.9192), (1.499, 1.248, -0.7845), (1.542, 1.182, 0.9104), (1.724, 1.488, -0.7808), (1.766, 1.421, 0.9141), (1.748, 1.277, -0.7897), (1.791, 1.211, 0.9052), (1.72, -0.6441, -0.8641), (1.763, -0.7104, 0.8308), (1.745, -0.8544, -0.873), (1.787, -0.9207, 0.8219), (1.969, -0.6148, -0.8692), (2.012, -0.6811, 0.8256), (1.994, -0.8251, -0.8781), (2.036, -0.8914, 0.8168), (1.965, -2.747, -0.9525), (2.008, -2.813, 0.7424), (1.99, -2.957, -0.9614), (2.033, -3.023, 0.7335), (2.214, -2.717, -0.9577), (2.257, -2.784, 0.7372), (2.239, -2.928, -0.9665), (2.282, -2.994, 0.7284), (2.211, -4.849, -1.041), (2.254, -4.915, 0.6539), (2.235, -5.059, -1.05), (2.278, -5.126, 0.6451), (2.46, -4.82, -1.046), (2.503, -4.886, 0.6488), (2.484, -5.03, -1.055), (2.527, -5.096, 0.64), (2.456, -6.951, -1.129), (2.499, -7.018, 0.5655), (2.481, -7.162, -1.138), (2.524, -7.228, 0.5567), (2.705, -6.922, -1.135), (2.748, -6.988, 0.5604), (2.73, -7.132, -1.143), (2.773, -7.199, 0.5515), (2.539, -8.749, -1.443), (-3.359, 41.85, 1.066), (2.548, -8.765, -1.101), (-3.35, 41.83, 1.409), (2.943, -8.702, -1.452), (-2.956, 41.89, 1.057), (2.952, -8.717, -1.109), (-2.947, 41.88, 1.4)], [], [(0, 1, 3, 2), (2, 3, 7, 6), (6, 7, 5, 4), (4, 5, 1, 0), (2, 6, 4, 0), (7, 3, 1, 5), (8, 9, 11, 10), (10, 11, 15, 14), (14, 15, 13, 12), (12, 13, 9, 8), (10, 14, 12, 8), (15, 11, 9, 13), (16, 17, 19, 18), (18, 19, 21, 20), (20, 21, 23, 22), (22, 23, 25, 24), (24, 25, 27, 26), (26, 27, 29, 28), (28, 29, 31, 30), (30, 31, 33, 32), (32, 33, 35, 34), (34, 35, 37, 36), (36, 37, 39, 38), (38, 39, 41, 40), (40, 41, 43, 42), (42, 43, 45, 44), (44, 45, 47, 46), (46, 47, 49, 48), (48, 49, 51, 50), (50, 51, 53, 52), (52, 53, 55, 54), (54, 55, 57, 56), (56, 57, 59, 58), (58, 59, 61, 60), (60, 61, 63, 62), (62, 63, 65, 64), (64, 65, 67, 66), (66, 67, 69, 68), (68, 69, 71, 70), (70, 71, 73, 72), (72, 73, 75, 74), (74, 75, 77, 76), (19, 17, 79, 77, 75, 73, 71, 69, 67, 65, 63, 61, 59, 57, 55, 53, 51, 49, 47, 45, 43, 41, 39, 37, 35, 33, 31, 29, 27, 25, 23, 21), (76, 77, 79, 78), (78, 79, 17, 16), (16, 18, 20, 22, 24, 26, 28, 30, 32, 34, 36, 38, 40, 42, 44, 46, 48, 50, 52, 54, 56, 58, 60, 62, 64, 66, 68, 70, 72, 74, 76, 78), (80, 81, 83, 82), (82, 83, 85, 84), (84, 85, 87, 86), (86, 87, 89, 88), (88, 89, 91, 90), (90, 91, 93, 92), (92, 93, 95, 94), (94, 95, 97, 96), (96, 97, 99, 98), (98, 99, 101, 100), (100, 101, 103, 102), (102, 103, 105, 104), (104, 105, 107, 106), (106, 107, 109, 108), (108, 109, 111, 110), (110, 111, 113, 112), (112, 113, 115, 114), (114, 115, 117, 116), (116, 117, 119, 118), (118, 119, 121, 120), (120, 121, 123, 122), (122, 123, 125, 124), (124, 125, 127, 126), (126, 127, 129, 128), (128, 129, 131, 130), (130, 131, 133, 132), (132, 133, 135, 134), (134, 135, 137, 136), (136, 137, 139, 138), (138, 139, 141, 140), (83, 81, 143, 141, 139, 137, 135, 133, 131, 129, 127, 125, 123, 121, 119, 117, 115, 113, 111, 109, 107, 105, 103, 101, 99, 97, 95, 93, 91, 89, 87, 85), (140, 141, 143, 142), (142, 143, 81, 80), (80, 82, 84, 86, 88, 90, 92, 94, 96, 98, 100, 102, 104, 106, 108, 110, 112, 114, 116, 118, 120, 122, 124, 126, 128, 130, 132, 134, 136, 138, 140, 142), (144, 145, 147, 146), (146, 147, 149, 148), (148, 149, 151, 150), (150, 151, 153, 152), (152, 153, 155, 154), (154, 155, 157, 156), (156, 157, 159, 158), (158, 159, 161, 160), (160, 161, 163, 162), (162, 163, 165, 164), (164, 165, 167, 166), (166, 167, 169, 168), (168, 169, 171, 170), (170, 171, 173, 172), (172, 173, 175, 174), (174, 175, 177, 176), (176, 177, 179, 178), (178, 179, 181, 180), (180, 181, 183, 182), (182, 183, 185, 184), (184, 185, 187, 186), (186, 187, 189, 188), (188, 189, 191, 190), (190, 191, 193, 192), (192, 193, 195, 194), (194, 195, 197, 196), (196, 197, 199, 198), (198, 199, 201, 200), (200, 201, 203, 202), (202, 203, 205, 204), (147, 145, 207, 205, 203, 201, 199, 197, 195, 193, 191, 189, 187, 185, 183, 181, 179, 177, 175, 173, 171, 169, 167, 165, 163, 161, 159, 157, 155, 153, 151, 149), (204, 205, 207, 206), (206, 207, 145, 144), (144, 146, 148, 150, 152, 154, 156, 158, 160, 162, 164, 166, 168, 170, 172, 174, 176, 178, 180, 182, 184, 186, 188, 190, 192, 194, 196, 198, 200, 202, 204, 206), (208, 209, 210, 211), (222, 218, 233, 234), (208, 212, 213, 209), (214, 210, 217, 219), (210, 214, 215, 211), (212, 208, 224, 226), (218, 213, 229, 233), (209, 213, 218, 216), (210, 209, 216, 217), (213, 212, 228, 229), (223, 221, 290, 292), (216, 218, 222, 220), (219, 217, 221, 223), (217, 216, 220, 221), (226, 224, 225, 227), (236, 228, 255, 254), (211, 215, 227, 225), (208, 211, 225, 224), (228, 236, 246, 240), (223, 222, 234, 235), (237, 227, 256, 258), (214, 219, 232, 230), (219, 223, 235, 232), (227, 237, 251, 249), (215, 214, 230, 260, 231), (246, 247, 273, 272), (232, 235, 245, 238), (237, 231, 242, 247), (231, 260, 230, 239, 261, 242), (234, 233, 243, 244), (233, 229, 241, 243), (230, 232, 238, 239), (236, 237, 247, 246), (235, 234, 244, 245), (229, 228, 240, 262, 241), (248, 249, 251, 250), (226, 227, 249, 248), (237, 236, 250, 251), (236, 226, 248, 250), (253, 252, 254, 255), (228, 212, 253, 255), (212, 226, 252, 253), (226, 236, 254, 252), (256, 257, 259, 258), (231, 237, 258, 259), (215, 231, 259, 257), (227, 215, 257, 256), (264, 263, 271, 270, 269, 266, 265, 267), (239, 238, 263, 264), (274, 272, 277, 279), (245, 244, 270, 271), (261, 239, 264, 267), (241, 262, 265, 266), (240, 246, 272, 274), (238, 245, 271, 263), (262, 240, 274, 265), (242, 261, 267, 268), (247, 242, 268, 273), (244, 243, 269, 270), (243, 241, 266, 269), (275, 280, 279, 277, 278, 276), (268, 267, 275, 276), (265, 274, 279, 280), (273, 268, 276, 278), (272, 273, 278, 277), (280, 275, 283, 284), (282, 284, 288, 286), (267, 265, 282, 281), (265, 280, 284, 282), (275, 267, 281, 283), (285, 286, 288, 287), (284, 283, 287, 288), (283, 281, 285, 287), (281, 282, 286, 285), (291, 292, 296, 295), (221, 220, 289, 290), (222, 223, 292, 291), (220, 222, 291, 289), (296, 294, 298, 300), (289, 291, 295, 293), (292, 290, 294, 296), (290, 289, 293, 294), (298, 297, 301, 302), (294, 293, 297, 298), (295, 296, 300, 299), (293, 295, 299, 297), (301, 303, 304, 302), (299, 300, 304, 303), (297, 299, 303, 301), (300, 298, 302, 304), (305, 306, 308, 307), (307, 308, 312, 311), (311, 312, 310, 309), (309, 310, 306, 305), (307, 311, 309, 305), (312, 308, 306, 310), (313, 314, 316, 315), (315, 316, 320, 319), (319, 320, 318, 317), (317, 318, 314, 313), (315, 319, 317, 313), (320, 316, 314, 318), (321, 322, 324, 323), (323, 324, 328, 327), (327, 328, 326, 325), (325, 326, 322, 321), (323, 327, 325, 321), (328, 324, 322, 326), (329, 341, 342, 330), (330, 342, 343, 331), (331, 343, 344, 332), (332, 344, 345, 333), (333, 345, 346, 334), (334, 346, 347, 335), (335, 347, 348, 336), (336, 348, 349, 337), (337, 349, 350, 338), (338, 350, 351, 339), (339, 351, 352, 340), (329, 340, 352, 341), (341, 353, 354, 342), (342, 354, 355, 343), (343, 355, 356, 344), (344, 356, 357, 345), (345, 357, 358, 346), (346, 358, 359, 347), (347, 359, 360, 348), (348, 360, 361, 349), (349, 361, 362, 350), (350, 362, 363, 351), (351, 363, 364, 352), (352, 364, 353, 341), (353, 365, 366, 354), (354, 366, 367, 355), (355, 367, 368, 356), (356, 368, 369, 357), (357, 369, 370, 358), (358, 370, 371, 359), (359, 371, 372, 360), (360, 372, 373, 361), (361, 373, 374, 362), (362, 374, 375, 363), (363, 375, 376, 364), (364, 376, 365, 353), (365, 377, 378, 366), (366, 378, 379, 367), (367, 379, 380, 368), (368, 380, 381, 369), (369, 381, 382, 370), (370, 382, 383, 371), (371, 383, 384, 372), (372, 384, 385, 373), (373, 385, 386, 374), (374, 386, 387, 375), (375, 387, 388, 376), (376, 388, 377, 365), (377, 389, 390, 378), (378, 390, 391, 379), (379, 391, 392, 380), (380, 392, 393, 381), (381, 393, 394, 382), (382, 394, 395, 383), (383, 395, 396, 384), (384, 396, 397, 385), (385, 397, 398, 386), (386, 398, 399, 387), (387, 399, 400, 388), (388, 400, 389, 377), (389, 401, 402, 390), (390, 402, 403, 391), (391, 403, 404, 392), (392, 404, 405, 393), (393, 405, 406, 394), (394, 406, 407, 395), (395, 407, 408, 396), (396, 408, 409, 397), (397, 409, 410, 398), (398, 410, 411, 399), (399, 411, 412, 400), (400, 412, 401, 389), (401, 413, 414, 402), (402, 414, 415, 403), (403, 415, 416, 404), (404, 416, 417, 405), (405, 417, 418, 406), (406, 418, 419, 407), (407, 419, 420, 408), (408, 420, 421, 409), (409, 421, 422, 410), (410, 422, 423, 411), (411, 423, 424, 412), (412, 424, 413, 401), (413, 425, 426, 414), (414, 426, 427, 415), (415, 427, 428, 416), (416, 428, 429, 417), (417, 429, 430, 418), (418, 430, 431, 419), (419, 431, 432, 420), (420, 432, 433, 421), (421, 433, 434, 422), (422, 434, 435, 423), (423, 435, 436, 424), (424, 436, 425, 413), (425, 437, 438, 426), (426, 438, 439, 427), (427, 439, 440, 428), (428, 440, 441, 429), (429, 441, 442, 430), (430, 442, 443, 431), (431, 443, 444, 432), (432, 444, 445, 433), (433, 445, 446, 434), (434, 446, 447, 435), (435, 447, 448, 436), (436, 448, 437, 425), (437, 449, 450, 438), (438, 450, 451, 439), (439, 451, 452, 440), (440, 452, 453, 441), (441, 453, 454, 442), (442, 454, 455, 443), (443, 455, 456, 444), (444, 456, 457, 445), (445, 457, 458, 446), (446, 458, 459, 447), (447, 459, 460, 448), (448, 460, 449, 437), (449, 461, 462, 450), (450, 462, 463, 451), (451, 463, 464, 452), (452, 464, 465, 453), (453, 465, 466, 454), (454, 466, 467, 455), (455, 467, 468, 456), (456, 468, 469, 457), (457, 469, 470, 458), (458, 470, 471, 459), (459, 471, 472, 460), (460, 472, 461, 449), (461, 473, 474, 462), (462, 474, 475, 463), (463, 475, 476, 464), (464, 476, 477, 465), (465, 477, 478, 466), (466, 478, 479, 467), (467, 479, 480, 468), (468, 480, 481, 469), (469, 481, 482, 470), (470, 482, 483, 471), (471, 483, 484, 472), (472, 484, 473, 461), (473, 485, 486, 474), (474, 486, 487, 475), (475, 487, 488, 476), (476, 488, 489, 477), (477, 489, 490, 478), (478, 490, 491, 479), (479, 491, 492, 480), (480, 492, 493, 481), (481, 493, 494, 482), (482, 494, 495, 483), (483, 495, 496, 484), (484, 496, 485, 473), (485, 497, 498, 486), (486, 498, 499, 487), (487, 499, 500, 488), (488, 500, 501, 489), (489, 501, 502, 490), (490, 502, 503, 491), (491, 503, 504, 492), (492, 504, 505, 493), (493, 505, 506, 494), (494, 506, 507, 495), (495, 507, 508, 496), (496, 508, 497, 485), (497, 509, 510, 498), (498, 510, 511, 499), (499, 511, 512, 500), (500, 512, 513, 501), (501, 513, 514, 502), (502, 514, 515, 503), (503, 515, 516, 504), (504, 516, 517, 505), (505, 517, 518, 506), (506, 518, 519, 507), (507, 519, 520, 508), (508, 520, 509, 497), (509, 521, 522, 510), (510, 522, 523, 511), (511, 523, 524, 512), (512, 524, 525, 513), (513, 525, 526, 514), (514, 526, 527, 515), (515, 527, 528, 516), (516, 528, 529, 517), (517, 529, 530, 518), (518, 530, 531, 519), (519, 531, 532, 520), (520, 532, 521, 509), (521, 533, 534, 522), (522, 534, 535, 523), (523, 535, 536, 524), (524, 536, 537, 525), (525, 537, 538, 526), (526, 538, 539, 527), (527, 539, 540, 528), (528, 540, 541, 529), (529, 541, 542, 530), (530, 542, 543, 531), (531, 543, 544, 532), (532, 544, 533, 521), (533, 545, 546, 534), (534, 546, 547, 535), (535, 547, 548, 536), (536, 548, 549, 537), (537, 549, 550, 538), (538, 550, 551, 539), (539, 551, 552, 540), (540, 552, 553, 541), (541, 553, 554, 542), (542, 554, 555, 543), (543, 555, 556, 544), (544, 556, 545, 533), (545, 557, 558, 546), (546, 558, 559, 547), (547, 559, 560, 548), (548, 560, 561, 549), (549, 561, 562, 550), (550, 562, 563, 551), (551, 563, 564, 552), (552, 564, 565, 553), (553, 565, 566, 554), (554, 566, 567, 555), (555, 567, 568, 556), (556, 568, 557, 545), (557, 569, 570, 558), (558, 570, 571, 559), (559, 571, 572, 560), (560, 572, 573, 561), (561, 573, 574, 562), (562, 574, 575, 563), (563, 575, 576, 564), (564, 576, 577, 565), (565, 577, 578, 566), (566, 578, 579, 567), (567, 579, 580, 568), (568, 580, 569, 557), (569, 581, 582, 570), (570, 582, 583, 571), (571, 583, 584, 572), (572, 584, 585, 573), (573, 585, 586, 574), (574, 586, 587, 575), (575, 587, 588, 576), (576, 588, 589, 577), (577, 589, 590, 578), (578, 590, 591, 579), (579, 591, 592, 580), (580, 592, 581, 569), (581, 593, 594, 582), (582, 594, 595, 583), (583, 595, 596, 584), (584, 596, 597, 585), (585, 597, 598, 586), (586, 598, 599, 587), (587, 599, 600, 588), (588, 600, 601, 589), (589, 601, 602, 590), (590, 602, 603, 591), (591, 603, 604, 592), (592, 604, 593, 581), (593, 605, 606, 594), (594, 606, 607, 595), (595, 607, 608, 596), (596, 608, 609, 597), (597, 609, 610, 598), (598, 610, 611, 599), (599, 611, 612, 600), (600, 612, 613, 601), (601, 613, 614, 602), (602, 614, 615, 603), (603, 615, 616, 604), (604, 616, 605, 593), (605, 617, 618, 606), (606, 618, 619, 607), (607, 619, 620, 608), (608, 620, 621, 609), (609, 621, 622, 610), (610, 622, 623, 611), (611, 623, 624, 612), (612, 624, 625, 613), (613, 625, 626, 614), (614, 626, 627, 615), (615, 627, 628, 616), (616, 628, 617, 605), (617, 629, 630, 618), (618, 630, 631, 619), (619, 631, 632, 620), (620, 632, 633, 621), (621, 633, 634, 622), (622, 634, 635, 623), (623, 635, 636, 624), (624, 636, 637, 625), (625, 637, 638, 626), (626, 638, 639, 627), (627, 639, 640, 628), (628, 640, 629, 617), (629, 641, 642, 630), (630, 642, 643, 631), (631, 643, 644, 632), (632, 644, 645, 633), (633, 645, 646, 634), (634, 646, 647, 635), (635, 647, 648, 636), (636, 648, 649, 637), (637, 649, 650, 638), (638, 650, 651, 639), (639, 651, 652, 640), (640, 652, 641, 629), (641, 653, 654, 642), (642, 654, 655, 643), (643, 655, 656, 644), (644, 656, 657, 645), (645, 657, 658, 646), (646, 658, 659, 647), (647, 659, 660, 648), (648, 660, 661, 649), (649, 661, 662, 650), (650, 662, 663, 651), (651, 663, 664, 652), (652, 664, 653, 641), (653, 665, 666, 654), (654, 666, 667, 655), (655, 667, 668, 656), (656, 668, 669, 657), (657, 669, 670, 658), (658, 670, 671, 659), (659, 671, 672, 660), (660, 672, 673, 661), (661, 673, 674, 662), (662, 674, 675, 663), (663, 675, 676, 664), (664, 676, 665, 653), (665, 677, 678, 666), (666, 678, 679, 667), (667, 679, 680, 668), (668, 680, 681, 669), (669, 681, 682, 670), (670, 682, 683, 671), (671, 683, 684, 672), (672, 684, 685, 673), (673, 685, 686, 674), (674, 686, 687, 675), (675, 687, 688, 676), (676, 688, 677, 665), (677, 689, 690, 678), (678, 690, 691, 679), (679, 691, 692, 680), (680, 692, 693, 681), (681, 693, 694, 682), (682, 694, 695, 683), (683, 695, 696, 684), (684, 696, 697, 685), (685, 697, 698, 686), (686, 698, 699, 687), (687, 699, 700, 688), (688, 700, 689, 677), (689, 701, 702, 690), (690, 702, 703, 691), (691, 703, 704, 692), (692, 704, 705, 693), (693, 705, 706, 694), (694, 706, 707, 695), (695, 707, 708, 696), (696, 708, 709, 697), (697, 709, 710, 698), (698, 710, 711, 699), (699, 711, 712, 700), (700, 712, 701, 689), (701, 713, 714, 702), (702, 714, 715, 703), (703, 715, 716, 704), (704, 716, 717, 705), (705, 717, 718, 706), (706, 718, 719, 707), (707, 719, 720, 708), (708, 720, 721, 709), (709, 721, 722, 710), (710, 722, 723, 711), (711, 723, 724, 712), (712, 724, 713, 701), (713, 725, 726, 714), (714, 726, 727, 715), (715, 727, 728, 716), (716, 728, 729, 717), (717, 729, 730, 718), (718, 730, 731, 719), (719, 731, 732, 720), (720, 732, 733, 721), (721, 733, 734, 722), (722, 734, 735, 723), (723, 735, 736, 724), (724, 736, 725, 713), (725, 737, 738, 726), (726, 738, 739, 727), (727, 739, 740, 728), (728, 740, 741, 729), (729, 741, 742, 730), (730, 742, 743, 731), (731, 743, 744, 732), (732, 744, 745, 733), (733, 745, 746, 734), (734, 746, 747, 735), (735, 747, 748, 736), (736, 748, 737, 725), (737, 749, 750, 738), (738, 750, 751, 739), (739, 751, 752, 740), (740, 752, 753, 741), (741, 753, 754, 742), (742, 754, 755, 743), (743, 755, 756, 744), (744, 756, 757, 745), (745, 757, 758, 746), (746, 758, 759, 747), (747, 759, 760, 748), (748, 760, 749, 737), (749, 761, 762, 750), (750, 762, 763, 751), (751, 763, 764, 752), (752, 764, 765, 753), (753, 765, 766, 754), (754, 766, 767, 755), (755, 767, 768, 756), (756, 768, 769, 757), (757, 769, 770, 758), (758, 770, 771, 759), (759, 771, 772, 760), (760, 772, 761, 749), (761, 773, 774, 762), (762, 774, 775, 763), (763, 775, 776, 764), (764, 776, 777, 765), (765, 777, 778, 766), (766, 778, 779, 767), (767, 779, 780, 768), (768, 780, 781, 769), (769, 781, 782, 770), (770, 782, 783, 771), (771, 783, 784, 772), (772, 784, 773, 761), (773, 785, 786, 774), (774, 786, 787, 775), (775, 787, 788, 776), (776, 788, 789, 777), (777, 789, 790, 778), (778, 790, 791, 779), (779, 791, 792, 780), (780, 792, 793, 781), (781, 793, 794, 782), (782, 794, 795, 783), (783, 795, 796, 784), (784, 796, 785, 773), (785, 797, 798, 786), (786, 798, 799, 787), (787, 799, 800, 788), (788, 800, 801, 789), (789, 801, 802, 790), (790, 802, 803, 791), (791, 803, 804, 792), (792, 804, 805, 793), (793, 805, 806, 794), (794, 806, 807, 795), (795, 807, 808, 796), (796, 808, 797, 785), (797, 809, 810, 798), (798, 810, 811, 799), (799, 811, 812, 800), (800, 812, 813, 801), (801, 813, 814, 802), (802, 814, 815, 803), (803, 815, 816, 804), (804, 816, 817, 805), (805, 817, 818, 806), (806, 818, 819, 807), (807, 819, 820, 808), (808, 820, 809, 797), (809, 821, 822, 810), (810, 822, 823, 811), (811, 823, 824, 812), (812, 824, 825, 813), (813, 825, 826, 814), (814, 826, 827, 815), (815, 827, 828, 816), (816, 828, 829, 817), (817, 829, 830, 818), (818, 830, 831, 819), (819, 831, 832, 820), (820, 832, 821, 809), (821, 833, 834, 822), (822, 834, 835, 823), (823, 835, 836, 824), (824, 836, 837, 825), (825, 837, 838, 826), (826, 838, 839, 827), (827, 839, 840, 828), (828, 840, 841, 829), (829, 841, 842, 830), (830, 842, 843, 831), (831, 843, 844, 832), (832, 844, 833, 821), (833, 845, 846, 834), (834, 846, 847, 835), (835, 847, 848, 836), (836, 848, 849, 837), (837, 849, 850, 838), (838, 850, 851, 839), (839, 851, 852, 840), (840, 852, 853, 841), (841, 853, 854, 842), (842, 854, 855, 843), (843, 855, 856, 844), (844, 856, 845, 833), (845, 857, 858, 846), (846, 858, 859, 847), (847, 859, 860, 848), (848, 860, 861, 849), (849, 861, 862, 850), (850, 862, 863, 851), (851, 863, 864, 852), (852, 864, 865, 853), (853, 865, 866, 854), (854, 866, 867, 855), (855, 867, 868, 856), (856, 868, 857, 845), (857, 869, 870, 858), (858, 870, 871, 859), (859, 871, 872, 860), (860, 872, 873, 861), (861, 873, 874, 862), (862, 874, 875, 863), (863, 875, 876, 864), (864, 876, 877, 865), (865, 877, 878, 866), (866, 878, 879, 867), (867, 879, 880, 868), (868, 880, 869, 857), (869, 881, 882, 870), (870, 882, 883, 871), (871, 883, 884, 872), (872, 884, 885, 873), (873, 885, 886, 874), (874, 886, 887, 875), (875, 887, 888, 876), (876, 888, 889, 877), (877, 889, 890, 878), (878, 890, 891, 879), (879, 891, 892, 880), (880, 892, 881, 869), (881, 893, 894, 882), (882, 894, 895, 883), (883, 895, 896, 884), (884, 896, 897, 885), (885, 897, 898, 886), (886, 898, 899, 887), (887, 899, 900, 888), (888, 900, 901, 889), (889, 901, 902, 890), (890, 902, 903, 891), (891, 903, 904, 892), (892, 904, 893, 881), (893, 329, 330, 894), (894, 330, 331, 895), (895, 331, 332, 896), (896, 332, 333, 897), (897, 333, 334, 898), (898, 334, 335, 899), (899, 335, 336, 900), (900, 336, 337, 901), (901, 337, 338, 902), (902, 338, 339, 903), (903, 339, 340, 904), (904, 340, 329, 893), (905, 906, 908, 907), (907, 908, 912, 911), (911, 912, 910, 909), (909, 910, 906, 905), (907, 911, 909, 905), (912, 908, 906, 910), (913, 914, 916, 915), (915, 916, 920, 919), (919, 920, 918, 917), (917, 918, 914, 913), (915, 919, 917, 913), (920, 916, 914, 918), (921, 922, 924, 923), (923, 924, 928, 927), (927, 928, 926, 925), (925, 926, 922, 921), (923, 927, 925, 921), (928, 924, 922, 926), (929, 930, 932, 931), (931, 932, 936, 935), (935, 936, 934, 933), (933, 934, 930, 929), (931, 935, 933, 929), (936, 932, 930, 934), (937, 938, 940, 939), (939, 940, 944, 943), (943, 944, 942, 941), (941, 942, 938, 937), (939, 943, 941, 937), (944, 940, 938, 942), (945, 946, 948, 947), (947, 948, 952, 951), (951, 952, 950, 949), (949, 950, 946, 945), (947, 951, 949, 945), (952, 948, 946, 950), (953, 954, 956, 955), (955, 956, 960, 959), (959, 960, 958, 957), (957, 958, 954, 953), (955, 959, 957, 953), (960, 956, 954, 958), (961, 962, 964, 963), (963, 964, 968, 967), (967, 968, 966, 965), (965, 966, 962, 961), (963, 967, 965, 961), (968, 964, 962, 966), (969, 970, 972, 971), (971, 972, 976, 975), (975, 976, 974, 973), (973, 974, 970, 969), (971, 975, 973, 969), (976, 972, 970, 974), (977, 978, 980, 979), (979, 980, 984, 983), (983, 984, 982, 981), (981, 982, 978, 977), (979, 983, 981, 977), (984, 980, 978, 982), (985, 986, 988, 987), (987, 988, 992, 991), (991, 992, 990, 989), (989, 990, 986, 985), (987, 991, 989, 985), (992, 988, 986, 990), (993, 994, 996, 995), (995, 996, 1000, 999), (999, 1000, 998, 997), (997, 998, 994, 993), (995, 999, 997, 993), (1000, 996, 994, 998), (1001, 1002, 1004, 1003), (1003, 1004, 1008, 1007), (1007, 1008, 1006, 1005), (1005, 1006, 1002, 1001), (1003, 1007, 1005, 1001), (1008, 1004, 1002, 1006), (1009, 1010, 1012, 1011), (1011, 1012, 1016, 1015), (1015, 1016, 1014, 1013), (1013, 1014, 1010, 1009), (1011, 1015, 1013, 1009), (1016, 1012, 1010, 1014), (1017, 1018, 1020, 1019), (1019, 1020, 1024, 1023), (1023, 1024, 1022, 1021), (1021, 1022, 1018, 1017), (1019, 1023, 1021, 1017), (1024, 1020, 1018, 1022), (1025, 1026, 1028, 1027), (1027, 1028, 1032, 1031), (1031, 1032, 1030, 1029), (1029, 1030, 1026, 1025), (1027, 1031, 1029, 1025), (1032, 1028, 1026, 1030), (1033, 1034, 1036, 1035), (1035, 1036, 1040, 1039), (1039, 1040, 1038, 1037), (1037, 1038, 1034, 1033), (1035, 1039, 1037, 1033), (1040, 1036, 1034, 1038), (1041, 1042, 1044, 1043), (1043, 1044, 1048, 1047), (1047, 1048, 1046, 1045), (1045, 1046, 1042, 1041), (1043, 1047, 1045, 1041), (1048, 1044, 1042, 1046), (1049, 1050, 1052, 1051), (1051, 1052, 1056, 1055), (1055, 1056, 1054, 1053), (1053, 1054, 1050, 1049), (1051, 1055, 1053, 1049), (1056, 1052, 1050, 1054), (1057, 1058, 1060, 1059), (1059, 1060, 1064, 1063), (1063, 1064, 1062, 1061), (1061, 1062, 1058, 1057), (1059, 1063, 1061, 1057), (1064, 1060, 1058, 1062), (1065, 1066, 1068, 1067), (1067, 1068, 1072, 1071), (1071, 1072, 1070, 1069), (1069, 1070, 1066, 1065), (1067, 1071, 1069, 1065), (1072, 1068, 1066, 1070), (1073, 1074, 1076, 1075), (1075, 1076, 1080, 1079), (1079, 1080, 1078, 1077), (1077, 1078, 1074, 1073), (1075, 1079, 1077, 1073), (1080, 1076, 1074, 1078), (1081, 1082, 1084, 1083), (1083, 1084, 1088, 1087), (1087, 1088, 1086, 1085), (1085, 1086, 1082, 1081), (1083, 1087, 1085, 1081), (1088, 1084, 1082, 1086), (1089, 1090, 1092, 1091), (1091, 1092, 1096, 1095), (1095, 1096, 1094, 1093), (1093, 1094, 1090, 1089), (1091, 1095, 1093, 1089), (1096, 1092, 1090, 1094), (1097, 1098, 1100, 1099), (1099, 1100, 1104, 1103), (1103, 1104, 1102, 1101), (1101, 1102, 1098, 1097), (1099, 1103, 1101, 1097), (1104, 1100, 1098, 1102), (1105, 1106, 1108, 1107), (1107, 1108, 1112, 1111), (1111, 1112, 1110, 1109), (1109, 1110, 1106, 1105), (1107, 1111, 1109, 1105), (1112, 1108, 1106, 1110), (1113, 1114, 1116, 1115), (1115, 1116, 1120, 1119), (1119, 1120, 1118, 1117), (1117, 1118, 1114, 1113), (1115, 1119, 1117, 1113), (1120, 1116, 1114, 1118), (1121, 1122, 1124, 1123), (1123, 1124, 1128, 1127), (1127, 1128, 1126, 1125), (1125, 1126, 1122, 1121), (1123, 1127, 1125, 1121), (1128, 1124, 1122, 1126), (1129, 1130, 1132, 1131), (1131, 1132, 1136, 1135), (1135, 1136, 1134, 1133), (1133, 1134, 1130, 1129), (1131, 1135, 1133, 1129), (1136, 1132, 1130, 1134), (1137, 1138, 1140, 1139), (1139, 1140, 1144, 1143), (1143, 1144, 1142, 1141), (1141, 1142, 1138, 1137), (1139, 1143, 1141, 1137), (1144, 1140, 1138, 1142), (1145, 1146, 1148, 1147), (1147, 1148, 1152, 1151), (1151, 1152, 1150, 1149), (1149, 1150, 1146, 1145), (1147, 1151, 1149, 1145), (1152, 1148, 1146, 1150), (1153, 1154, 1156, 1155), (1155, 1156, 1160, 1159), (1159, 1160, 1158, 1157), (1157, 1158, 1154, 1153), (1155, 1159, 1157, 1153), (1160, 1156, 1154, 1158), (1161, 1162, 1164, 1163), (1163, 1164, 1168, 1167), (1167, 1168, 1166, 1165), (1165, 1166, 1162, 1161), (1163, 1167, 1165, 1161), (1168, 1164, 1162, 1166), (1169, 1170, 1172, 1171), (1171, 1172, 1176, 1175), (1175, 1176, 1174, 1173), (1173, 1174, 1170, 1169), (1171, 1175, 1173, 1169), (1176, 1172, 1170, 1174), (1177, 1178, 1180, 1179), (1179, 1180, 1184, 1183), (1183, 1184, 1182, 1181), (1181, 1182, 1178, 1177), (1179, 1183, 1181, 1177), (1184, 1180, 1178, 1182), (1185, 1186, 1188, 1187), (1187, 1188, 1192, 1191), (1191, 1192, 1190, 1189), (1189, 1190, 1186, 1185), (1187, 1191, 1189, 1185), (1192, 1188, 1186, 1190), (1193, 1194, 1196, 1195), (1195, 1196, 1200, 1199), (1199, 1200, 1198, 1197), (1197, 1198, 1194, 1193), (1195, 1199, 1197, 1193), (1200, 1196, 1194, 1198), (1201, 1202, 1204, 1203), (1203, 1204, 1208, 1207), (1207, 1208, 1206, 1205), (1205, 1206, 1202, 1201), (1203, 1207, 1205, 1201), (1208, 1204, 1202, 1206), (1209, 1210, 1212, 1211), (1211, 1212, 1216, 1215), (1215, 1216, 1214, 1213), (1213, 1214, 1210, 1209), (1211, 1215, 1213, 1209), (1216, 1212, 1210, 1214), (1217, 1218, 1220, 1219), (1219, 1220, 1224, 1223), (1223, 1224, 1222, 1221), (1221, 1222, 1218, 1217), (1219, 1223, 1221, 1217), (1224, 1220, 1218, 1222), (1225, 1226, 1228, 1227), (1227, 1228, 1232, 1231), (1231, 1232, 1230, 1229), (1229, 1230, 1226, 1225), (1227, 1231, 1229, 1225), (1232, 1228, 1226, 1230), (1233, 1234, 1236, 1235), (1235, 1236, 1240, 1239), (1239, 1240, 1238, 1237), (1237, 1238, 1234, 1233), (1235, 1239, 1237, 1233), (1240, 1236, 1234, 1238), (1241, 1242, 1244, 1243), (1243, 1244, 1248, 1247), (1247, 1248, 1246, 1245), (1245, 1246, 1242, 1241), (1243, 1247, 1245, 1241), (1248, 1244, 1242, 1246), (1249, 1250, 1252, 1251), (1251, 1252, 1256, 1255), (1255, 1256, 1254, 1253), (1253, 1254, 1250, 1249), (1251, 1255, 1253, 1249), (1256, 1252, 1250, 1254), (1257, 1258, 1260, 1259), (1259, 1260, 1264, 1263), (1263, 1264, 1262, 1261), (1261, 1262, 1258, 1257), (1259, 1263, 1261, 1257), (1264, 1260, 1258, 1262), (1265, 1266, 1268, 1267), (1267, 1268, 1272, 1271), (1271, 1272, 1270, 1269), (1269, 1270, 1266, 1265), (1267, 1271, 1269, 1265), (1272, 1268, 1266, 1270), (1273, 1274, 1276, 1275), (1275, 1276, 1280, 1279), (1279, 1280, 1278, 1277), (1277, 1278, 1274, 1273), (1275, 1279, 1277, 1273), (1280, 1276, 1274, 1278), (1281, 1282, 1284, 1283), (1283, 1284, 1288, 1287), (1287, 1288, 1286, 1285), (1285, 1286, 1282, 1281), (1283, 1287, 1285, 1281), (1288, 1284, 1282, 1286), (1289, 1290, 1292, 1291), (1291, 1292, 1296, 1295), (1295, 1296, 1294, 1293), (1293, 1294, 1290, 1289), (1291, 1295, 1293, 1289), (1296, 1292, 1290, 1294), (1297, 1298, 1300, 1299), (1299, 1300, 1304, 1303), (1303, 1304, 1302, 1301), (1301, 1302, 1298, 1297), (1299, 1303, 1301, 1297), (1304, 1300, 1298, 1302), (1305, 1306, 1308, 1307), (1307, 1308, 1312, 1311), (1311, 1312, 1310, 1309), (1309, 1310, 1306, 1305), (1307, 1311, 1309, 1305), (1312, 1308, 1306, 1310), (1313, 1314, 1316, 1315), (1315, 1316, 1320, 1319), (1319, 1320, 1318, 1317), (1317, 1318, 1314, 1313), (1315, 1319, 1317, 1313), (1320, 1316, 1314, 1318), (1321, 1322, 1324, 1323), (1323, 1324, 1328, 1327), (1327, 1328, 1326, 1325), (1325, 1326, 1322, 1321), (1323, 1327, 1325, 1321), (1328, 1324, 1322, 1326)])
me_cylinder.materials.append(mat_material)
me_cylinder.use_remesh_preserve_volume = False
me_cylinder.use_remesh_preserve_attributes = False
me_cylinder.use_mirror_vertex_groups = False
me_cylinder.update()

# ---- objects
ob_sun = bpy.data.objects.new('Sun', light_sun)
ob_cylinder_002 = bpy.data.objects.new('Cylinder.002', me_cylinder)

# ---- transforms, parenting, visibility, modifiers, constraints
ob_sun.location = (-0.4382, 1.083, 18.15)
ob_sun.lineart.crease_threshold = 0.0
ob_cylinder_002.location = (0.7173, 2.217, 1.744)
ob_cylinder_002.rotation_euler = (-3.185, 0.02566, 0.116)
ob_cylinder_002.scale = (0.1343, 0.1343, 0.1343)
ob_cylinder_002.lineart.crease_threshold = 0.0

# ---- collection membership
col_collection_1.objects.link(ob_sun)
col_collection_1.objects.link(ob_cylinder_002)

# ---- scene / render settings (as saved in the file)
scene.frame_start = 1; scene.frame_end = 250; scene.frame_set(1)
scene.render.engine = 'CYCLES'
scene.render.resolution_percentage = 50
scene.render.dither_intensity = 0.0
scene.cycles.use_denoising = False
scene.cycles.samples = 128
scene.cycles.sampling_pattern = 'TABULATED_SOBOL'
scene.cycles.light_sampling_threshold = 0.0
scene.cycles.use_adaptive_sampling = False
scene.cycles.use_light_tree = False
scene.cycles.blur_glossy = 0.0
scene.cycles.sample_clamp_indirect = 0.0
scene.view_settings.view_transform = 'Standard'
bpy.context.view_layer.update()

# ---- added for rendering (the .blend has no active camera): camera
cam_auto = bpy.data.cameras.new('AutoCamera')
cam_auto.lens = 50.0
cam_auto.sensor_width = 36.0
cam_auto.clip_end = 1000.0
ob_auto_camera = bpy.data.objects.new('AutoCamera', cam_auto)
scene.collection.objects.link(ob_auto_camera)
ob_auto_camera.location = (16.1789, -20.714, 16.5777)
ob_auto_camera.rotation_euler = (1.09748, -7.21219e-08, 0.694738)
scene.camera = ob_auto_camera
bpy.context.view_layer.update()
